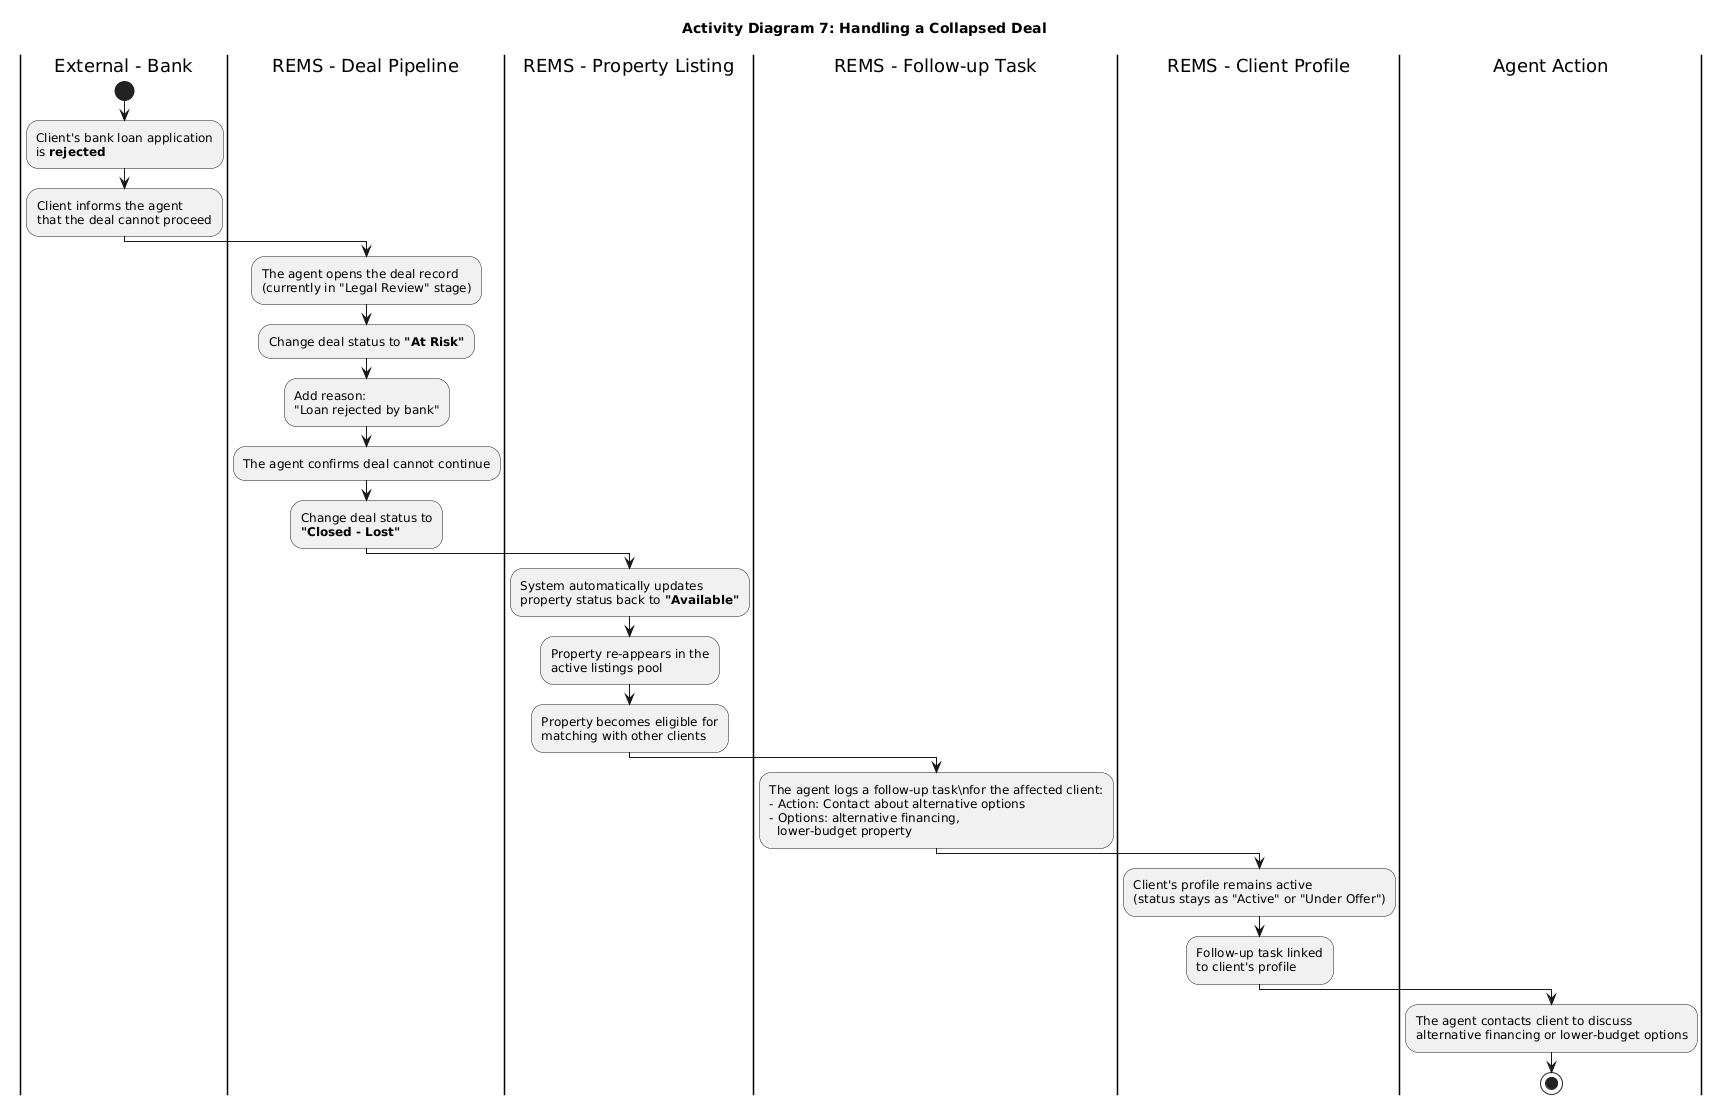

The diagram above was rendered by PlantUML. Its source (embedded in the PNG):
@startuml
title Activity Diagram 7: Handling a Collapsed Deal

|External - Bank|
start
:Client's bank loan application\nis **rejected**;
:Client informs the agent\nthat the deal cannot proceed;

|REMS - Deal Pipeline|
:The agent opens the deal record\n(currently in "Legal Review" stage);
:Change deal status to **"At Risk"**;
:Add reason:\n"Loan rejected by bank";

:The agent confirms deal cannot continue;
:Change deal status to\n**"Closed - Lost"**;

|REMS - Property Listing|
:System automatically updates\nproperty status back to **"Available"**;
:Property re-appears in the\nactive listings pool;
:Property becomes eligible for\nmatching with other clients;

|REMS - Follow-up Task|
:The agent logs a follow-up task\nfor the affected client:
- Action: Contact about alternative options
- Options: alternative financing,
  lower-budget property;

|REMS - Client Profile|
:Client's profile remains active\n(status stays as "Active" or "Under Offer");
:Follow-up task linked\nto client's profile;

|Agent Action|
:The agent contacts client to discuss\nalternative financing or lower-budget options;

stop
@enduml